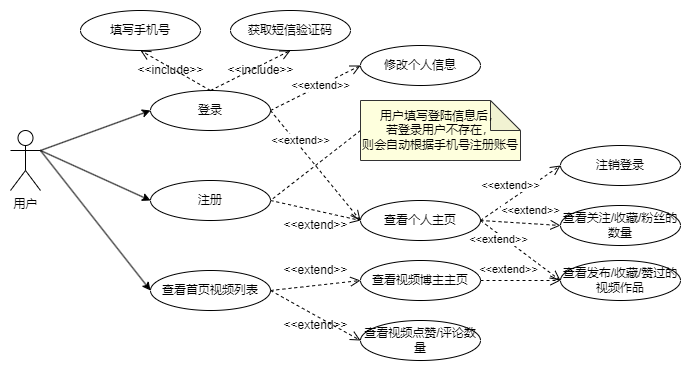

The diagram above was exported from draw.io. Its source (the exported page's mxGraphModel, read from the mxfile embedded in the PNG):
<mxGraphModel dx="1036" dy="614" grid="1" gridSize="10" guides="1" tooltips="1" connect="1" arrows="1" fold="1" page="1" pageScale="1" pageWidth="827" pageHeight="1169" math="0" shadow="0">
  <root>
    <mxCell id="0" />
    <mxCell id="1" parent="0" />
    <mxCell id="fw9-qAyxIN1mBCJ__zVO-1" value="用户" style="shape=umlActor;verticalLabelPosition=bottom;verticalAlign=top;html=1;outlineConnect=0;" parent="1" vertex="1">
      <mxGeometry x="90" y="220" width="30" height="60" as="geometry" />
    </mxCell>
    <mxCell id="fw9-qAyxIN1mBCJ__zVO-2" value="登录" style="ellipse;whiteSpace=wrap;html=1;" parent="1" vertex="1">
      <mxGeometry x="230" y="180" width="120" height="40" as="geometry" />
    </mxCell>
    <mxCell id="fw9-qAyxIN1mBCJ__zVO-3" value="注册" style="ellipse;whiteSpace=wrap;html=1;" parent="1" vertex="1">
      <mxGeometry x="230" y="270" width="120" height="40" as="geometry" />
    </mxCell>
    <mxCell id="fw9-qAyxIN1mBCJ__zVO-6" value="" style="endArrow=classic;html=1;rounded=0;entryX=0;entryY=0.5;entryDx=0;entryDy=0;" parent="1" target="fw9-qAyxIN1mBCJ__zVO-2" edge="1">
      <mxGeometry width="50" height="50" relative="1" as="geometry">
        <mxPoint x="120" y="240" as="sourcePoint" />
        <mxPoint x="440" y="220" as="targetPoint" />
      </mxGeometry>
    </mxCell>
    <mxCell id="fw9-qAyxIN1mBCJ__zVO-7" value="" style="endArrow=classic;html=1;rounded=0;entryX=0;entryY=0.5;entryDx=0;entryDy=0;" parent="1" target="fw9-qAyxIN1mBCJ__zVO-3" edge="1">
      <mxGeometry width="50" height="50" relative="1" as="geometry">
        <mxPoint x="120" y="240" as="sourcePoint" />
        <mxPoint x="320" y="390" as="targetPoint" />
      </mxGeometry>
    </mxCell>
    <mxCell id="fw9-qAyxIN1mBCJ__zVO-9" value="填写手机号" style="ellipse;whiteSpace=wrap;html=1;" parent="1" vertex="1">
      <mxGeometry x="160" y="100" width="120" height="40" as="geometry" />
    </mxCell>
    <mxCell id="fw9-qAyxIN1mBCJ__zVO-10" value="获取短信验证码" style="ellipse;whiteSpace=wrap;html=1;" parent="1" vertex="1">
      <mxGeometry x="310" y="100" width="120" height="40" as="geometry" />
    </mxCell>
    <mxCell id="fw9-qAyxIN1mBCJ__zVO-14" value="" style="html=1;verticalAlign=bottom;endArrow=open;dashed=1;endSize=8;rounded=0;entryX=0.5;entryY=1;entryDx=0;entryDy=0;exitX=0.5;exitY=0;exitDx=0;exitDy=0;" parent="1" source="fw9-qAyxIN1mBCJ__zVO-2" target="fw9-qAyxIN1mBCJ__zVO-9" edge="1">
      <mxGeometry relative="1" as="geometry">
        <mxPoint x="-60" y="220" as="sourcePoint" />
        <mxPoint x="30" y="220" as="targetPoint" />
      </mxGeometry>
    </mxCell>
    <mxCell id="fw9-qAyxIN1mBCJ__zVO-19" value="" style="html=1;verticalAlign=bottom;endArrow=open;dashed=1;endSize=8;rounded=0;exitX=0.5;exitY=0;exitDx=0;exitDy=0;entryX=0.5;entryY=1;entryDx=0;entryDy=0;" parent="1" source="fw9-qAyxIN1mBCJ__zVO-2" target="fw9-qAyxIN1mBCJ__zVO-10" edge="1">
      <mxGeometry x="-0.4" y="9" relative="1" as="geometry">
        <mxPoint x="430" y="170" as="sourcePoint" />
        <mxPoint x="350" y="170" as="targetPoint" />
        <mxPoint as="offset" />
      </mxGeometry>
    </mxCell>
    <mxCell id="fw9-qAyxIN1mBCJ__zVO-20" value="&amp;lt;&amp;lt;include&amp;gt;&amp;gt;" style="text;html=1;align=center;verticalAlign=middle;resizable=0;points=[];autosize=1;strokeColor=none;fillColor=none;" parent="1" vertex="1">
      <mxGeometry x="295" y="145" width="90" height="30" as="geometry" />
    </mxCell>
    <mxCell id="fw9-qAyxIN1mBCJ__zVO-21" value="&amp;lt;&amp;lt;include&amp;gt;&amp;gt;" style="text;html=1;align=center;verticalAlign=middle;resizable=0;points=[];autosize=1;strokeColor=none;fillColor=none;" parent="1" vertex="1">
      <mxGeometry x="205" y="145" width="90" height="30" as="geometry" />
    </mxCell>
    <mxCell id="fw9-qAyxIN1mBCJ__zVO-23" value="" style="endArrow=none;dashed=1;html=1;rounded=0;entryX=1;entryY=0.5;entryDx=0;entryDy=0;exitX=0;exitY=0.5;exitDx=0;exitDy=0;exitPerimeter=0;" parent="1" source="fw9-qAyxIN1mBCJ__zVO-24" target="fw9-qAyxIN1mBCJ__zVO-3" edge="1">
      <mxGeometry width="50" height="50" relative="1" as="geometry">
        <mxPoint x="450" y="327.5" as="sourcePoint" />
        <mxPoint x="40" y="280" as="targetPoint" />
      </mxGeometry>
    </mxCell>
    <mxCell id="fw9-qAyxIN1mBCJ__zVO-24" value="用户填写登陆信息后，&lt;br&gt;若登录用户不存在，&lt;br&gt;则会自动根据手机号注册账号" style="shape=note;whiteSpace=wrap;html=1;backgroundOutline=1;darkOpacity=0.05;strokeColor=#333333;fillColor=#FEFFDD;" parent="1" vertex="1">
      <mxGeometry x="440" y="190" width="160" height="60" as="geometry" />
    </mxCell>
    <mxCell id="fw9-qAyxIN1mBCJ__zVO-25" value="查看个人主页" style="ellipse;whiteSpace=wrap;html=1;" parent="1" vertex="1">
      <mxGeometry x="440" y="290" width="120" height="40" as="geometry" />
    </mxCell>
    <mxCell id="fw9-qAyxIN1mBCJ__zVO-26" value="" style="html=1;verticalAlign=bottom;endArrow=open;dashed=1;endSize=8;rounded=0;entryX=0;entryY=0.5;entryDx=0;entryDy=0;exitX=1;exitY=0.5;exitDx=0;exitDy=0;" parent="1" source="fw9-qAyxIN1mBCJ__zVO-2" target="fw9-qAyxIN1mBCJ__zVO-25" edge="1">
      <mxGeometry relative="1" as="geometry">
        <mxPoint x="460" y="130" as="sourcePoint" />
        <mxPoint x="550" y="130" as="targetPoint" />
      </mxGeometry>
    </mxCell>
    <mxCell id="fw9-qAyxIN1mBCJ__zVO-28" value="&amp;lt;&amp;lt;extend&amp;gt;&amp;gt;" style="edgeLabel;html=1;align=center;verticalAlign=middle;resizable=0;points=[];" parent="fw9-qAyxIN1mBCJ__zVO-26" vertex="1" connectable="0">
      <mxGeometry x="-0.24" y="2" relative="1" as="geometry">
        <mxPoint x="-6" y="-11" as="offset" />
      </mxGeometry>
    </mxCell>
    <mxCell id="fw9-qAyxIN1mBCJ__zVO-27" value="" style="html=1;verticalAlign=bottom;endArrow=open;dashed=1;endSize=8;rounded=0;entryX=0;entryY=0.5;entryDx=0;entryDy=0;exitX=1;exitY=0.5;exitDx=0;exitDy=0;" parent="1" source="fw9-qAyxIN1mBCJ__zVO-3" target="fw9-qAyxIN1mBCJ__zVO-25" edge="1">
      <mxGeometry relative="1" as="geometry">
        <mxPoint x="360" y="250" as="sourcePoint" />
        <mxPoint x="450" y="250" as="targetPoint" />
      </mxGeometry>
    </mxCell>
    <mxCell id="fw9-qAyxIN1mBCJ__zVO-29" value="&amp;lt;&amp;lt;extend&amp;gt;&amp;gt;" style="text;html=1;align=center;verticalAlign=middle;resizable=0;points=[];autosize=1;strokeColor=none;fillColor=none;" parent="1" vertex="1">
      <mxGeometry x="350" y="300" width="90" height="30" as="geometry" />
    </mxCell>
    <mxCell id="fw9-qAyxIN1mBCJ__zVO-30" value="修改个人信息" style="ellipse;whiteSpace=wrap;html=1;" parent="1" vertex="1">
      <mxGeometry x="440" y="135" width="120" height="40" as="geometry" />
    </mxCell>
    <mxCell id="fw9-qAyxIN1mBCJ__zVO-31" value="查看发布/收藏/赞过的视频作品" style="ellipse;whiteSpace=wrap;html=1;" parent="1" vertex="1">
      <mxGeometry x="640" y="350" width="120" height="40" as="geometry" />
    </mxCell>
    <mxCell id="fw9-qAyxIN1mBCJ__zVO-32" value="查看关注/收藏/粉丝的数量" style="ellipse;whiteSpace=wrap;html=1;" parent="1" vertex="1">
      <mxGeometry x="640" y="295" width="120" height="40" as="geometry" />
    </mxCell>
    <mxCell id="fw9-qAyxIN1mBCJ__zVO-33" value="" style="html=1;verticalAlign=bottom;endArrow=open;dashed=1;endSize=8;rounded=0;exitX=1;exitY=0.5;exitDx=0;exitDy=0;entryX=0;entryY=0.5;entryDx=0;entryDy=0;" parent="1" source="fw9-qAyxIN1mBCJ__zVO-2" target="fw9-qAyxIN1mBCJ__zVO-30" edge="1">
      <mxGeometry relative="1" as="geometry">
        <mxPoint x="480" y="70" as="sourcePoint" />
        <mxPoint x="570" y="70" as="targetPoint" />
      </mxGeometry>
    </mxCell>
    <mxCell id="fw9-qAyxIN1mBCJ__zVO-34" value="&amp;lt;&amp;lt;extend&amp;gt;&amp;gt;" style="edgeLabel;html=1;align=center;verticalAlign=middle;resizable=0;points=[];" parent="1" vertex="1" connectable="0">
      <mxGeometry x="399.9950542618521" y="174.99683298050513" as="geometry" />
    </mxCell>
    <mxCell id="fw9-qAyxIN1mBCJ__zVO-35" value="注销登录" style="ellipse;whiteSpace=wrap;html=1;" parent="1" vertex="1">
      <mxGeometry x="640" y="235" width="120" height="40" as="geometry" />
    </mxCell>
    <mxCell id="fw9-qAyxIN1mBCJ__zVO-36" value="" style="html=1;verticalAlign=bottom;endArrow=open;dashed=1;endSize=8;rounded=0;exitX=1;exitY=0.5;exitDx=0;exitDy=0;entryX=0;entryY=0.5;entryDx=0;entryDy=0;" parent="1" source="fw9-qAyxIN1mBCJ__zVO-25" target="fw9-qAyxIN1mBCJ__zVO-31" edge="1">
      <mxGeometry relative="1" as="geometry">
        <mxPoint x="510" y="180" as="sourcePoint" />
        <mxPoint x="600" y="180" as="targetPoint" />
      </mxGeometry>
    </mxCell>
    <mxCell id="fw9-qAyxIN1mBCJ__zVO-37" value="" style="html=1;verticalAlign=bottom;endArrow=open;dashed=1;endSize=8;rounded=0;entryX=0;entryY=0.5;entryDx=0;entryDy=0;exitX=1;exitY=0.5;exitDx=0;exitDy=0;" parent="1" source="fw9-qAyxIN1mBCJ__zVO-25" target="fw9-qAyxIN1mBCJ__zVO-32" edge="1">
      <mxGeometry relative="1" as="geometry">
        <mxPoint x="560" y="250" as="sourcePoint" />
        <mxPoint x="650" y="250" as="targetPoint" />
      </mxGeometry>
    </mxCell>
    <mxCell id="fw9-qAyxIN1mBCJ__zVO-38" value="" style="html=1;verticalAlign=bottom;endArrow=open;dashed=1;endSize=8;rounded=0;entryX=0;entryY=0.5;entryDx=0;entryDy=0;exitX=1;exitY=0.5;exitDx=0;exitDy=0;" parent="1" source="fw9-qAyxIN1mBCJ__zVO-25" target="fw9-qAyxIN1mBCJ__zVO-35" edge="1">
      <mxGeometry relative="1" as="geometry">
        <mxPoint x="530" y="360" as="sourcePoint" />
        <mxPoint x="620" y="360" as="targetPoint" />
      </mxGeometry>
    </mxCell>
    <mxCell id="fw9-qAyxIN1mBCJ__zVO-39" value="&amp;lt;&amp;lt;extend&amp;gt;&amp;gt;" style="edgeLabel;html=1;align=center;verticalAlign=middle;resizable=0;points=[];" parent="1" vertex="1" connectable="0">
      <mxGeometry x="589.9950542618521" y="274.99683298050513" as="geometry" />
    </mxCell>
    <mxCell id="fw9-qAyxIN1mBCJ__zVO-40" value="&amp;lt;&amp;lt;extend&amp;gt;&amp;gt;" style="edgeLabel;html=1;align=center;verticalAlign=middle;resizable=0;points=[];" parent="1" vertex="1" connectable="0">
      <mxGeometry x="559.9950542618521" y="329.99683298050513" as="geometry">
        <mxPoint x="18" y="-1" as="offset" />
      </mxGeometry>
    </mxCell>
    <mxCell id="fw9-qAyxIN1mBCJ__zVO-41" value="&amp;lt;&amp;lt;extend&amp;gt;&amp;gt;" style="edgeLabel;html=1;align=center;verticalAlign=middle;resizable=0;points=[];" parent="1" vertex="1" connectable="0">
      <mxGeometry x="609.9950542618521" y="299.99683298050513" as="geometry" />
    </mxCell>
    <mxCell id="XS020-29L-WukwVKgXTi-6" value="查看首页视频列表" style="ellipse;whiteSpace=wrap;html=1;" parent="1" vertex="1">
      <mxGeometry x="230" y="360" width="120" height="40" as="geometry" />
    </mxCell>
    <mxCell id="XS020-29L-WukwVKgXTi-7" value="查看视频点赞/评论数量" style="ellipse;whiteSpace=wrap;html=1;" parent="1" vertex="1">
      <mxGeometry x="440" y="410" width="120" height="40" as="geometry" />
    </mxCell>
    <mxCell id="XS020-29L-WukwVKgXTi-8" value="查看视频博主主页" style="ellipse;whiteSpace=wrap;html=1;" parent="1" vertex="1">
      <mxGeometry x="440" y="350" width="120" height="40" as="geometry" />
    </mxCell>
    <mxCell id="XS020-29L-WukwVKgXTi-10" value="" style="html=1;verticalAlign=bottom;endArrow=open;dashed=1;endSize=8;rounded=0;entryX=0;entryY=0.5;entryDx=0;entryDy=0;exitX=1;exitY=0.5;exitDx=0;exitDy=0;" parent="1" source="XS020-29L-WukwVKgXTi-6" target="XS020-29L-WukwVKgXTi-8" edge="1">
      <mxGeometry relative="1" as="geometry">
        <mxPoint x="300" y="430" as="sourcePoint" />
        <mxPoint x="390" y="430" as="targetPoint" />
      </mxGeometry>
    </mxCell>
    <mxCell id="XS020-29L-WukwVKgXTi-11" value="" style="html=1;verticalAlign=bottom;endArrow=open;dashed=1;endSize=8;rounded=0;entryX=0;entryY=0.5;entryDx=0;entryDy=0;exitX=1;exitY=0.5;exitDx=0;exitDy=0;" parent="1" source="XS020-29L-WukwVKgXTi-6" target="XS020-29L-WukwVKgXTi-7" edge="1">
      <mxGeometry relative="1" as="geometry">
        <mxPoint x="350" y="410" as="sourcePoint" />
        <mxPoint x="440" y="410" as="targetPoint" />
      </mxGeometry>
    </mxCell>
    <mxCell id="XS020-29L-WukwVKgXTi-13" value="&amp;lt;&amp;lt;extend&amp;gt;&amp;gt;" style="edgeLabel;html=1;align=center;verticalAlign=middle;resizable=0;points=[];" parent="1" vertex="1" connectable="0">
      <mxGeometry x="569.9950542618521" y="359.99683298050513" as="geometry">
        <mxPoint x="18" y="-1" as="offset" />
      </mxGeometry>
    </mxCell>
    <mxCell id="XS020-29L-WukwVKgXTi-14" value="" style="html=1;verticalAlign=bottom;endArrow=open;dashed=1;endSize=8;rounded=0;entryX=0;entryY=0.5;entryDx=0;entryDy=0;exitX=1;exitY=0.5;exitDx=0;exitDy=0;" parent="1" source="XS020-29L-WukwVKgXTi-8" target="fw9-qAyxIN1mBCJ__zVO-31" edge="1">
      <mxGeometry relative="1" as="geometry">
        <mxPoint x="560" y="400" as="sourcePoint" />
        <mxPoint x="650" y="400" as="targetPoint" />
      </mxGeometry>
    </mxCell>
    <mxCell id="XS020-29L-WukwVKgXTi-16" value="" style="endArrow=classic;html=1;rounded=0;entryX=0;entryY=0.5;entryDx=0;entryDy=0;exitX=1;exitY=0.3333333333333333;exitDx=0;exitDy=0;exitPerimeter=0;" parent="1" source="fw9-qAyxIN1mBCJ__zVO-1" target="XS020-29L-WukwVKgXTi-6" edge="1">
      <mxGeometry width="50" height="50" relative="1" as="geometry">
        <mxPoint x="40" y="380" as="sourcePoint" />
        <mxPoint x="90" y="330" as="targetPoint" />
      </mxGeometry>
    </mxCell>
    <mxCell id="heGPy00upTu492W58ZO9-1" value="&amp;lt;&amp;lt;extend&amp;gt;&amp;gt;" style="text;html=1;align=center;verticalAlign=middle;resizable=0;points=[];autosize=1;strokeColor=none;fillColor=none;" vertex="1" parent="1">
      <mxGeometry x="350" y="345" width="90" height="30" as="geometry" />
    </mxCell>
    <mxCell id="heGPy00upTu492W58ZO9-2" value="&amp;lt;&amp;lt;extend&amp;gt;&amp;gt;" style="text;html=1;align=center;verticalAlign=middle;resizable=0;points=[];autosize=1;strokeColor=none;fillColor=none;" vertex="1" parent="1">
      <mxGeometry x="350" y="400" width="90" height="30" as="geometry" />
    </mxCell>
  </root>
</mxGraphModel>